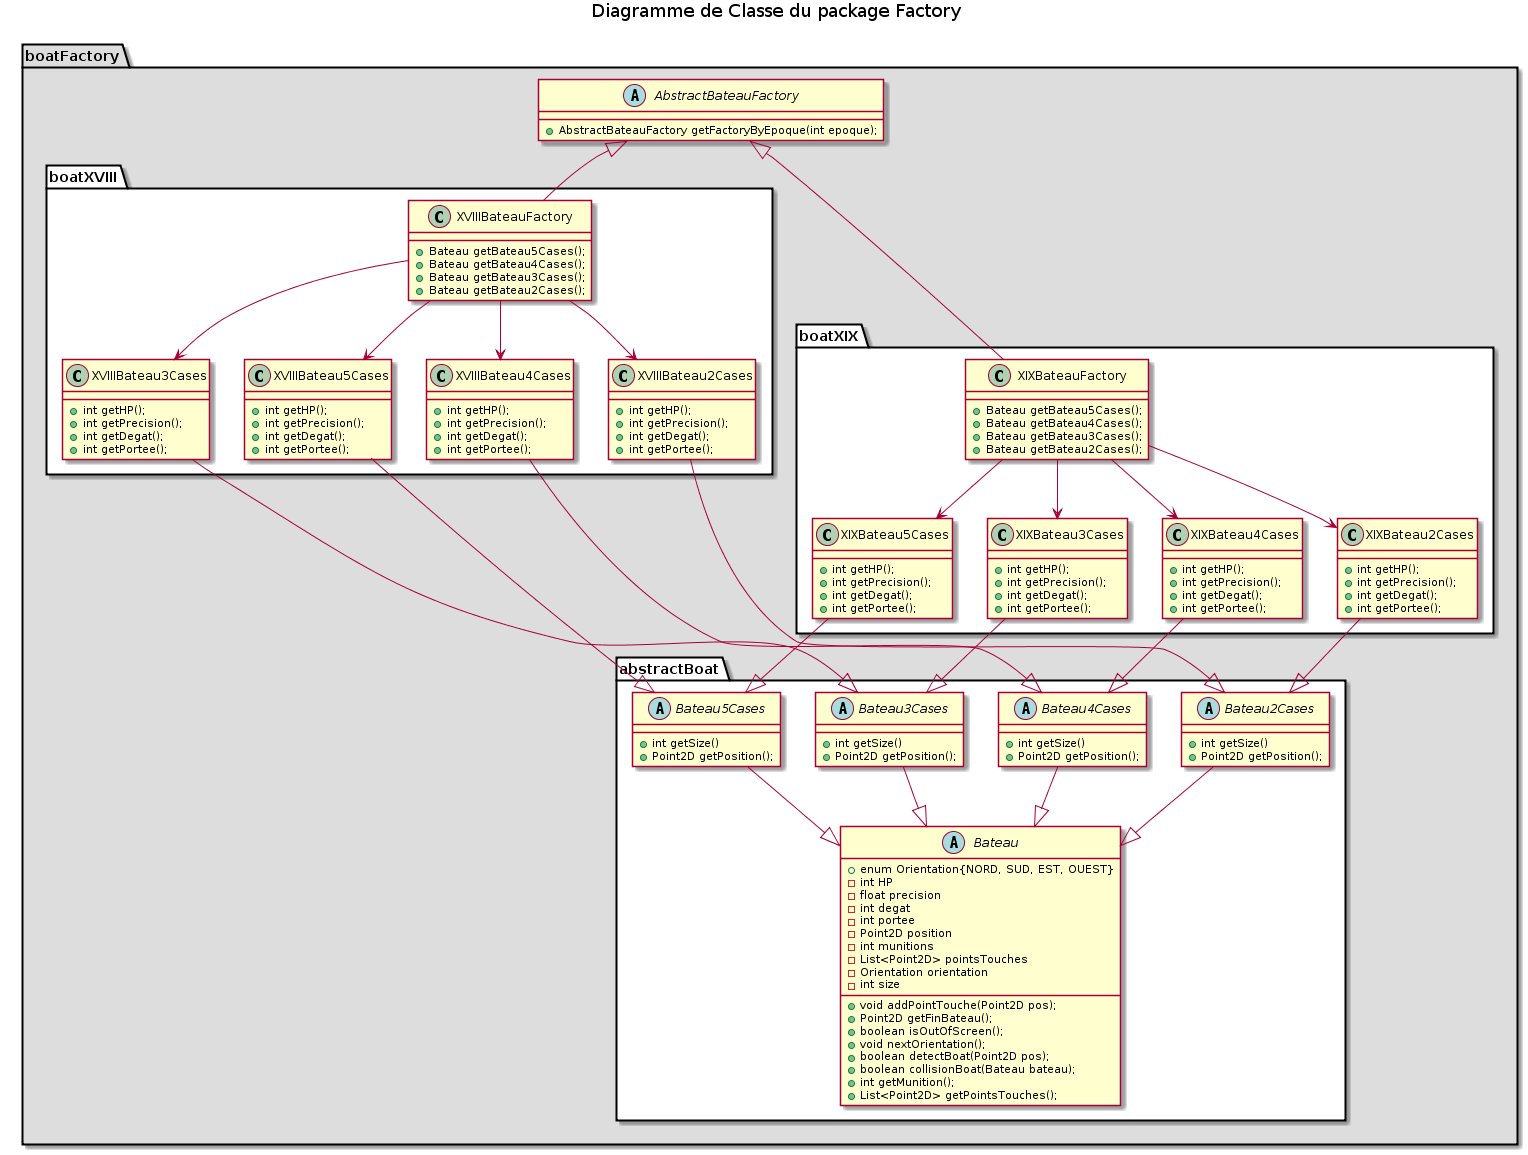

The diagram above was rendered by PlantUML. Its source (embedded in the PNG):
@startuml

title Diagramme de Classe du package Factory

package boatFactory #DDDDDD {
    
    abstract class AbstractBateauFactory {
        + AbstractBateauFactory getFactoryByEpoque(int epoque);
    }


    '########################### BATEAU XVIII #################################

    package boatXVIII #FFFFFF {

        class XVIIIBateauFactory {
            + Bateau getBateau5Cases();
            + Bateau getBateau4Cases();
            + Bateau getBateau3Cases();
            + Bateau getBateau2Cases();
        }

        class XVIIIBateau5Cases {
            + int getHP();
            + int getPrecision();
            + int getDegat();
            + int getPortee();
        }

        class XVIIIBateau4Cases {
            + int getHP();
            + int getPrecision();
            + int getDegat();
            + int getPortee();
        }

        class XVIIIBateau3Cases {
            + int getHP();
            + int getPrecision();
            + int getDegat();
            + int getPortee();
        }

        class XVIIIBateau2Cases {
            + int getHP();
            + int getPrecision();
            + int getDegat();
            + int getPortee();
        }
    }



    '########################### BATEAU XIX #################################

    package boatXIX #FFFFFF {

        class XIXBateauFactory {
            + Bateau getBateau5Cases();
            + Bateau getBateau4Cases();
            + Bateau getBateau3Cases();
            + Bateau getBateau2Cases();
        }

        class XIXBateau2Cases {
            + int getHP();
            + int getPrecision();
            + int getDegat();
            + int getPortee();
        }

        class XIXBateau3Cases {
            + int getHP();
            + int getPrecision();
            + int getDegat();
            + int getPortee();
        }

        class XIXBateau4Cases {
            + int getHP();
            + int getPrecision();
            + int getDegat();
            + int getPortee();
        }

        class XIXBateau5Cases {
            + int getHP();
            + int getPrecision();
            + int getDegat();
            + int getPortee();
        }
    }



    '########################### BATEAU ABSTRACT #################################


    package abstractBoat #FFFFFF {

        abstract class Bateau {
            + enum Orientation{NORD, SUD, EST, OUEST}
            - int HP
            - float precision
            - int degat
            - int portee
            - Point2D position
            - int munitions
            - List<Point2D> pointsTouches
            - Orientation orientation
            - int size

            + void addPointTouche(Point2D pos);
            + Point2D getFinBateau();
            + boolean isOutOfScreen();
            + void nextOrientation();
            + boolean detectBoat(Point2D pos);
            + boolean collisionBoat(Bateau bateau);
            + int getMunition();
            + List<Point2D> getPointsTouches();
        }

        abstract class Bateau5Cases {
            + int getSize()
            + Point2D getPosition();
        }

        abstract class Bateau4Cases {
            + int getSize()
            + Point2D getPosition();
        }

        abstract class Bateau3Cases {
            + int getSize()
            + Point2D getPosition();
        }

        abstract class Bateau2Cases {
            + int getSize()
            + Point2D getPosition();
        }

    }







    '########################### RELATIONS #################################



    XVIIIBateauFactory -up-|> AbstractBateauFactory
    XIXBateauFactory -up-|> AbstractBateauFactory


    XVIIIBateauFactory --> XVIIIBateau5Cases
    XIXBateauFactory --> XIXBateau5Cases

    XVIIIBateau5Cases --|> Bateau5Cases
    XIXBateau5Cases --|> Bateau5Cases

    Bateau5Cases -down-|> Bateau

    XVIIIBateauFactory --> XVIIIBateau4Cases
    XIXBateauFactory --> XIXBateau4Cases

    XVIIIBateau4Cases --|> Bateau4Cases
    XIXBateau4Cases --|> Bateau4Cases

    Bateau4Cases -down-|> Bateau

    XVIIIBateauFactory --> XVIIIBateau3Cases
    XIXBateauFactory --> XIXBateau3Cases

    XVIIIBateau3Cases --|> Bateau3Cases
    XIXBateau3Cases --|> Bateau3Cases

    Bateau3Cases -down-|> Bateau

    XVIIIBateauFactory --> XVIIIBateau2Cases
    XIXBateauFactory --> XIXBateau2Cases

    XVIIIBateau2Cases --|> Bateau2Cases
    XIXBateau2Cases --|> Bateau2Cases

    Bateau2Cases -down-|> Bateau





    '########################### POSITIONNING #################################

    XVIIIBateau5Cases -[hidden]right-> XVIIIBateau4Cases
    XVIIIBateau4Cases -[hidden]right-> XVIIIBateau3Cases
    XVIIIBateau3Cases -[hidden]right-> XVIIIBateau2Cases
    XVIIIBateau2Cases -[hidden]right-> XIXBateau5Cases
    XIXBateau5Cases -[hidden]right-> XIXBateau4Cases
    XIXBateau4Cases -[hidden]right-> XIXBateau3Cases
    XIXBateau3Cases -[hidden]right-> XIXBateau2Cases

    Bateau5Cases -[hidden]right-> Bateau4Cases
    Bateau4Cases -[hidden]right-> Bateau3Cases
    Bateau3Cases -[hidden]right-> Bateau2Cases


    





    

}

@enduml